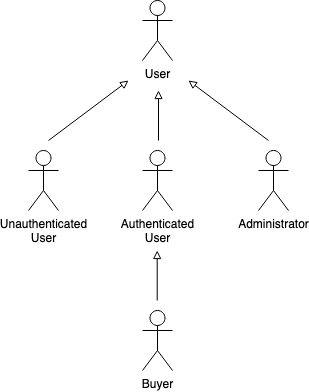

The diagram above was exported from draw.io. Its source (the exported page's mxGraphModel, read from the mxfile embedded in the PNG):
<mxGraphModel dx="610" dy="325" grid="1" gridSize="10" guides="1" tooltips="1" connect="1" arrows="1" fold="1" page="1" pageScale="1" pageWidth="827" pageHeight="1169" math="0" shadow="0">
  <root>
    <mxCell id="0" />
    <mxCell id="1" parent="0" />
    <mxCell id="w7ALV1DBMRoJvoa_TvW2-1" value="&lt;div&gt;User&lt;/div&gt;" style="shape=umlActor;verticalLabelPosition=bottom;verticalAlign=top;html=1;outlineConnect=0;" vertex="1" parent="1">
      <mxGeometry x="414" y="110" width="30" height="60" as="geometry" />
    </mxCell>
    <mxCell id="w7ALV1DBMRoJvoa_TvW2-3" value="&lt;div&gt;Unauthenticated&lt;/div&gt;&lt;div&gt;User&lt;br&gt; &lt;/div&gt;" style="shape=umlActor;verticalLabelPosition=bottom;verticalAlign=top;html=1;outlineConnect=0;" vertex="1" parent="1">
      <mxGeometry x="300" y="260" width="30" height="60" as="geometry" />
    </mxCell>
    <mxCell id="w7ALV1DBMRoJvoa_TvW2-5" value="&lt;div&gt;Authenticated&lt;/div&gt;&lt;div&gt;User&lt;br&gt; &lt;/div&gt;" style="shape=umlActor;verticalLabelPosition=bottom;verticalAlign=top;html=1;outlineConnect=0;" vertex="1" parent="1">
      <mxGeometry x="414" y="260" width="30" height="60" as="geometry" />
    </mxCell>
    <mxCell id="w7ALV1DBMRoJvoa_TvW2-6" value="Administrator" style="shape=umlActor;verticalLabelPosition=bottom;verticalAlign=top;html=1;outlineConnect=0;" vertex="1" parent="1">
      <mxGeometry x="530" y="260" width="30" height="60" as="geometry" />
    </mxCell>
    <mxCell id="w7ALV1DBMRoJvoa_TvW2-7" value="Buyer" style="shape=umlActor;verticalLabelPosition=bottom;verticalAlign=top;html=1;outlineConnect=0;" vertex="1" parent="1">
      <mxGeometry x="414" y="420" width="30" height="60" as="geometry" />
    </mxCell>
    <mxCell id="w7ALV1DBMRoJvoa_TvW2-8" value="" style="endArrow=block;html=1;rounded=0;endFill=0;" edge="1" parent="1">
      <mxGeometry width="50" height="50" relative="1" as="geometry">
        <mxPoint x="320" y="250" as="sourcePoint" />
        <mxPoint x="400" y="190" as="targetPoint" />
      </mxGeometry>
    </mxCell>
    <mxCell id="w7ALV1DBMRoJvoa_TvW2-9" value="" style="endArrow=block;html=1;rounded=0;endFill=0;" edge="1" parent="1">
      <mxGeometry width="50" height="50" relative="1" as="geometry">
        <mxPoint x="430" y="250" as="sourcePoint" />
        <mxPoint x="430" y="200" as="targetPoint" />
      </mxGeometry>
    </mxCell>
    <mxCell id="w7ALV1DBMRoJvoa_TvW2-10" value="" style="endArrow=block;html=1;rounded=0;endFill=0;" edge="1" parent="1">
      <mxGeometry width="50" height="50" relative="1" as="geometry">
        <mxPoint x="540" y="250" as="sourcePoint" />
        <mxPoint x="460" y="190" as="targetPoint" />
      </mxGeometry>
    </mxCell>
    <mxCell id="w7ALV1DBMRoJvoa_TvW2-11" value="" style="endArrow=block;html=1;rounded=0;endFill=0;" edge="1" parent="1">
      <mxGeometry width="50" height="50" relative="1" as="geometry">
        <mxPoint x="428.7" y="410" as="sourcePoint" />
        <mxPoint x="428.7" y="360" as="targetPoint" />
      </mxGeometry>
    </mxCell>
  </root>
</mxGraphModel>